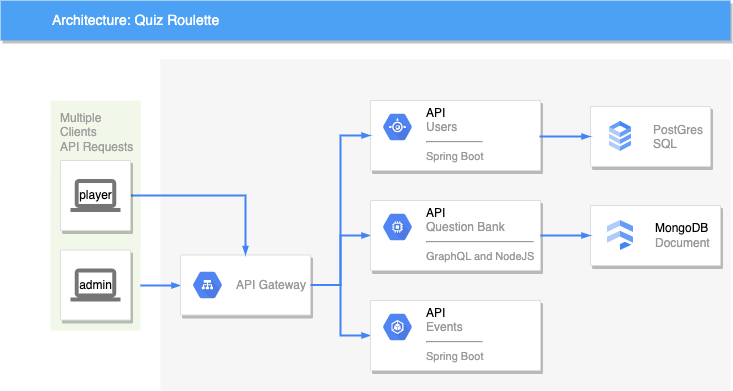

The diagram above was exported from draw.io. Its source (the exported page's mxGraphModel, read from the mxfile embedded in the PNG):
<mxGraphModel dx="946" dy="504" grid="1" gridSize="10" guides="1" tooltips="1" connect="1" arrows="1" fold="1" page="1" pageScale="1" pageWidth="1169" pageHeight="827" background="none" math="0" shadow="0">
  <root>
    <mxCell id="0" />
    <mxCell id="1" parent="0" />
    <mxCell id="14" value="" style="fillColor=#F6F6F6;strokeColor=none;shadow=0;gradientColor=none;fontSize=14;align=left;spacing=10;fontColor=#717171;9E9E9E;verticalAlign=top;spacingTop=-4;fontStyle=0;spacingLeft=40;html=1;" parent="1" vertex="1">
      <mxGeometry x="420" y="99" width="570" height="331" as="geometry" />
    </mxCell>
    <mxCell id="997" value="Multiple&lt;br&gt;Clients&lt;br&gt;API Requests&lt;br&gt;" style="rounded=1;absoluteArcSize=1;arcSize=2;html=1;strokeColor=none;gradientColor=none;shadow=0;dashed=0;fontSize=12;fontColor=#9E9E9E;align=left;verticalAlign=top;spacing=10;spacingTop=-4;fillColor=#F1F8E9;" parent="1" vertex="1">
      <mxGeometry x="310" y="140" width="90" height="230" as="geometry" />
    </mxCell>
    <mxCell id="818" value="Architecture: Quiz Roulette" style="fillColor=#4DA1F5;strokeColor=none;shadow=1;gradientColor=none;fontSize=14;align=left;spacingLeft=50;fontColor=#ffffff;html=1;" parent="1" vertex="1">
      <mxGeometry x="260" y="40" width="730" height="40" as="geometry" />
    </mxCell>
    <mxCell id="998" style="edgeStyle=elbowEdgeStyle;rounded=0;elbow=vertical;html=1;labelBackgroundColor=none;startFill=1;startSize=4;endArrow=blockThin;endFill=1;endSize=4;jettySize=auto;orthogonalLoop=1;strokeColor=#4284F3;strokeWidth=2;fontSize=12;fontColor=#000000;align=left;dashed=0;" parent="1" source="997" target="989" edge="1">
      <mxGeometry relative="1" as="geometry" />
    </mxCell>
    <mxCell id="987" value="" style="strokeColor=#dddddd;fillColor=#ffffff;shadow=1;strokeWidth=1;rounded=1;absoluteArcSize=1;arcSize=2;labelPosition=center;verticalLabelPosition=middle;align=center;verticalAlign=bottom;spacingLeft=0;fontColor=#999999;fontSize=12;whiteSpace=wrap;spacingBottom=2;html=1;" parent="1" vertex="1">
      <mxGeometry x="320" y="289.5" width="70" height="70" as="geometry" />
    </mxCell>
    <mxCell id="988" value="admin" style="dashed=0;connectable=0;html=1;fillColor=#757575;strokeColor=none;shape=mxgraph.gcp2.laptop;part=1;" parent="987" vertex="1">
      <mxGeometry x="0.5" width="50" height="33" relative="1" as="geometry">
        <mxPoint x="-25" y="18.5" as="offset" />
      </mxGeometry>
    </mxCell>
    <mxCell id="1000" style="edgeStyle=orthogonalEdgeStyle;rounded=0;elbow=vertical;html=1;labelBackgroundColor=none;startFill=1;startSize=4;endArrow=blockThin;endFill=1;endSize=4;jettySize=auto;orthogonalLoop=1;strokeColor=#4284F3;strokeWidth=2;fontSize=12;fontColor=#000000;align=left;dashed=0;" parent="1" source="989" target="993" edge="1">
      <mxGeometry relative="1" as="geometry" />
    </mxCell>
    <mxCell id="1001" style="edgeStyle=orthogonalEdgeStyle;rounded=0;elbow=vertical;html=1;labelBackgroundColor=none;startFill=1;startSize=4;endArrow=blockThin;endFill=1;endSize=4;jettySize=auto;orthogonalLoop=1;strokeColor=#4284F3;strokeWidth=2;fontSize=12;fontColor=#000000;align=left;dashed=0;" parent="1" source="989" target="995" edge="1">
      <mxGeometry relative="1" as="geometry" />
    </mxCell>
    <mxCell id="989" value="" style="strokeColor=#dddddd;fillColor=#ffffff;shadow=1;strokeWidth=1;rounded=1;absoluteArcSize=1;arcSize=2;fontSize=11;fontColor=#9E9E9E;align=center;html=1;" parent="1" vertex="1">
      <mxGeometry x="440" y="294.5" width="130" height="60" as="geometry" />
    </mxCell>
    <mxCell id="990" value="API Gateway" style="dashed=0;connectable=0;html=1;fillColor=#5184F3;strokeColor=none;shape=mxgraph.gcp2.hexIcon;prIcon=cloud_load_balancing;part=1;labelPosition=right;verticalLabelPosition=middle;align=left;verticalAlign=middle;spacingLeft=5;fontColor=#999999;fontSize=12;" parent="989" vertex="1">
      <mxGeometry y="0.5" width="44" height="39" relative="1" as="geometry">
        <mxPoint x="5" y="-19.5" as="offset" />
      </mxGeometry>
    </mxCell>
    <mxCell id="991" value="" style="strokeColor=#dddddd;fillColor=#ffffff;shadow=1;strokeWidth=1;rounded=1;absoluteArcSize=1;arcSize=2;fontSize=11;fontColor=#9E9E9E;align=center;html=1;" parent="1" vertex="1">
      <mxGeometry x="630" y="140" width="170" height="70" as="geometry" />
    </mxCell>
    <mxCell id="992" value="&lt;font color=&quot;#000000&quot;&gt;API&lt;/font&gt;&lt;br&gt;Users&lt;hr&gt;&lt;font style=&quot;font-size: 11px&quot;&gt;Spring Boot&lt;/font&gt;" style="dashed=0;connectable=0;html=1;fillColor=#5184F3;strokeColor=none;shape=mxgraph.gcp2.hexIcon;prIcon=app_engine;part=1;labelPosition=right;verticalLabelPosition=middle;align=left;verticalAlign=top;spacingLeft=5;fontColor=#999999;fontSize=12;spacingTop=-8;" parent="991" vertex="1">
      <mxGeometry width="44" height="39" relative="1" as="geometry">
        <mxPoint x="5" y="7" as="offset" />
      </mxGeometry>
    </mxCell>
    <mxCell id="993" value="" style="strokeColor=#dddddd;fillColor=#ffffff;shadow=1;strokeWidth=1;rounded=1;absoluteArcSize=1;arcSize=2;fontSize=11;fontColor=#9E9E9E;align=center;html=1;" parent="1" vertex="1">
      <mxGeometry x="630" y="240" width="170" height="70" as="geometry" />
    </mxCell>
    <mxCell id="994" value="&lt;font color=&quot;#000000&quot;&gt;API&lt;/font&gt;&lt;br&gt;Question Bank&lt;hr&gt;&lt;font style=&quot;font-size: 11px&quot;&gt;GraphQL and NodeJS&lt;/font&gt;" style="dashed=0;connectable=0;html=1;fillColor=#5184F3;strokeColor=none;shape=mxgraph.gcp2.hexIcon;prIcon=compute_engine;part=1;labelPosition=right;verticalLabelPosition=middle;align=left;verticalAlign=top;spacingLeft=5;fontColor=#999999;fontSize=12;spacingTop=-8;" parent="993" vertex="1">
      <mxGeometry width="44" height="39" relative="1" as="geometry">
        <mxPoint x="5" y="7" as="offset" />
      </mxGeometry>
    </mxCell>
    <mxCell id="995" value="" style="strokeColor=#dddddd;fillColor=#ffffff;shadow=1;strokeWidth=1;rounded=1;absoluteArcSize=1;arcSize=2;fontSize=11;fontColor=#9E9E9E;align=center;html=1;" parent="1" vertex="1">
      <mxGeometry x="630" y="340" width="170" height="70" as="geometry" />
    </mxCell>
    <mxCell id="996" value="&lt;font color=&quot;#000000&quot;&gt;API&lt;/font&gt;&lt;br&gt;Events&lt;hr&gt;&lt;span style=&quot;font-size: 11px;&quot;&gt;Spring Boot&lt;/span&gt;" style="dashed=0;connectable=0;html=1;fillColor=#5184F3;strokeColor=none;shape=mxgraph.gcp2.hexIcon;prIcon=container_engine;part=1;labelPosition=right;verticalLabelPosition=middle;align=left;verticalAlign=top;spacingLeft=5;fontColor=#999999;fontSize=12;spacingTop=-8;" parent="995" vertex="1">
      <mxGeometry width="44" height="39" relative="1" as="geometry">
        <mxPoint x="5" y="7" as="offset" />
      </mxGeometry>
    </mxCell>
    <mxCell id="-ZwU_WWWYbeiZ17hF1AD-1001" style="edgeStyle=elbowEdgeStyle;rounded=0;elbow=vertical;html=1;labelBackgroundColor=none;startFill=1;startSize=4;endArrow=blockThin;endFill=1;endSize=4;jettySize=auto;orthogonalLoop=1;strokeColor=#4284F3;strokeWidth=2;fontSize=12;fontColor=#000000;align=left;dashed=0;exitX=1;exitY=0.5;exitDx=0;exitDy=0;entryX=0.5;entryY=0;entryDx=0;entryDy=0;" parent="1" target="989" edge="1">
      <mxGeometry relative="1" as="geometry">
        <mxPoint x="390" y="235" as="sourcePoint" />
        <mxPoint x="450" y="334.41379310344826" as="targetPoint" />
        <Array as="points">
          <mxPoint x="410" y="235" />
        </Array>
      </mxGeometry>
    </mxCell>
    <mxCell id="-ZwU_WWWYbeiZ17hF1AD-1003" style="edgeStyle=orthogonalEdgeStyle;rounded=0;elbow=vertical;html=1;labelBackgroundColor=none;startFill=1;startSize=4;endArrow=blockThin;endFill=1;endSize=4;jettySize=auto;orthogonalLoop=1;strokeColor=#4284F3;strokeWidth=2;fontSize=12;fontColor=#000000;align=left;dashed=0;entryX=0;entryY=0.5;entryDx=0;entryDy=0;exitX=1;exitY=0.5;exitDx=0;exitDy=0;" parent="1" source="989" target="991" edge="1">
      <mxGeometry relative="1" as="geometry">
        <mxPoint x="580" y="334.48275862068965" as="sourcePoint" />
        <mxPoint x="640" y="285.0344827586207" as="targetPoint" />
      </mxGeometry>
    </mxCell>
    <mxCell id="e3ZnwJb5E20sJJ9XzIrk-1001" value="" style="strokeColor=#dddddd;fillColor=#ffffff;shadow=1;strokeWidth=1;rounded=1;absoluteArcSize=1;arcSize=2;labelPosition=center;verticalLabelPosition=middle;align=center;verticalAlign=bottom;spacingLeft=0;fontColor=#999999;fontSize=12;whiteSpace=wrap;spacingBottom=2;html=1;" vertex="1" parent="1">
      <mxGeometry x="320" y="200" width="70" height="70" as="geometry" />
    </mxCell>
    <mxCell id="e3ZnwJb5E20sJJ9XzIrk-1002" value="player" style="dashed=0;connectable=0;html=1;fillColor=#757575;strokeColor=none;shape=mxgraph.gcp2.laptop;part=1;" vertex="1" parent="e3ZnwJb5E20sJJ9XzIrk-1001">
      <mxGeometry x="0.5" width="50" height="33" relative="1" as="geometry">
        <mxPoint x="-25" y="18.5" as="offset" />
      </mxGeometry>
    </mxCell>
    <mxCell id="e3ZnwJb5E20sJJ9XzIrk-1003" value="" style="strokeColor=#dddddd;shadow=1;strokeWidth=1;rounded=1;absoluteArcSize=1;arcSize=2;" vertex="1" parent="1">
      <mxGeometry x="850" y="146" width="120" height="60" as="geometry" />
    </mxCell>
    <mxCell id="e3ZnwJb5E20sJJ9XzIrk-1004" value="PostGres&#10;SQL" style="editableCssRules=.*;fontColor=#999999;shape=image;verticalLabelPosition=middle;labelBackgroundColor=#ffffff;verticalAlign=middle;labelPosition=right;align=left;spacingLeft=20;part=1;points=[];imageAspect=0;image=data:image/svg+xml,(base64 omitted: 1016 chars);" vertex="1" parent="e3ZnwJb5E20sJJ9XzIrk-1003">
      <mxGeometry width="22" height="30" relative="1" as="geometry">
        <mxPoint x="19" y="15" as="offset" />
      </mxGeometry>
    </mxCell>
    <mxCell id="e3ZnwJb5E20sJJ9XzIrk-1005" value="" style="strokeColor=#dddddd;shadow=1;strokeWidth=1;rounded=1;absoluteArcSize=1;arcSize=2;" vertex="1" parent="1">
      <mxGeometry x="850" y="245" width="130" height="60" as="geometry" />
    </mxCell>
    <mxCell id="e3ZnwJb5E20sJJ9XzIrk-1006" value="&lt;font color=&quot;#000000&quot;&gt;MongoDB&lt;/font&gt;&lt;br&gt;Document" style="editableCssRules=.*;html=1;fontColor=#999999;shape=image;verticalLabelPosition=middle;labelBackgroundColor=#ffffff;verticalAlign=middle;labelPosition=right;align=left;spacingLeft=20;part=1;points=[];imageAspect=0;image=data:image/svg+xml,(base64 omitted: 848 chars);" vertex="1" parent="e3ZnwJb5E20sJJ9XzIrk-1005">
      <mxGeometry width="26" height="30" relative="1" as="geometry">
        <mxPoint x="17" y="15" as="offset" />
      </mxGeometry>
    </mxCell>
    <mxCell id="e3ZnwJb5E20sJJ9XzIrk-1011" style="edgeStyle=elbowEdgeStyle;rounded=0;elbow=vertical;html=1;labelBackgroundColor=none;startFill=1;startSize=4;endArrow=blockThin;endFill=1;endSize=4;jettySize=auto;orthogonalLoop=1;strokeColor=#4284F3;strokeWidth=2;fontSize=12;fontColor=#000000;align=left;dashed=0;exitX=1;exitY=0.5;exitDx=0;exitDy=0;entryX=0;entryY=0.5;entryDx=0;entryDy=0;" edge="1" parent="1" source="991" target="e3ZnwJb5E20sJJ9XzIrk-1003">
      <mxGeometry relative="1" as="geometry">
        <mxPoint x="810" y="174.5" as="sourcePoint" />
        <mxPoint x="850" y="174.5" as="targetPoint" />
      </mxGeometry>
    </mxCell>
    <mxCell id="e3ZnwJb5E20sJJ9XzIrk-1014" style="edgeStyle=elbowEdgeStyle;rounded=0;elbow=horizontal;html=1;labelBackgroundColor=none;startFill=1;startSize=4;endArrow=blockThin;endFill=1;endSize=4;jettySize=auto;orthogonalLoop=1;strokeColor=#4284F3;strokeWidth=2;fontSize=12;fontColor=#000000;align=left;dashed=0;exitX=1;exitY=0.5;exitDx=0;exitDy=0;entryX=0;entryY=0.5;entryDx=0;entryDy=0;" edge="1" parent="1" source="993" target="e3ZnwJb5E20sJJ9XzIrk-1005">
      <mxGeometry relative="1" as="geometry">
        <mxPoint x="810" y="185" as="sourcePoint" />
        <mxPoint x="860" y="186" as="targetPoint" />
      </mxGeometry>
    </mxCell>
  </root>
</mxGraphModel>